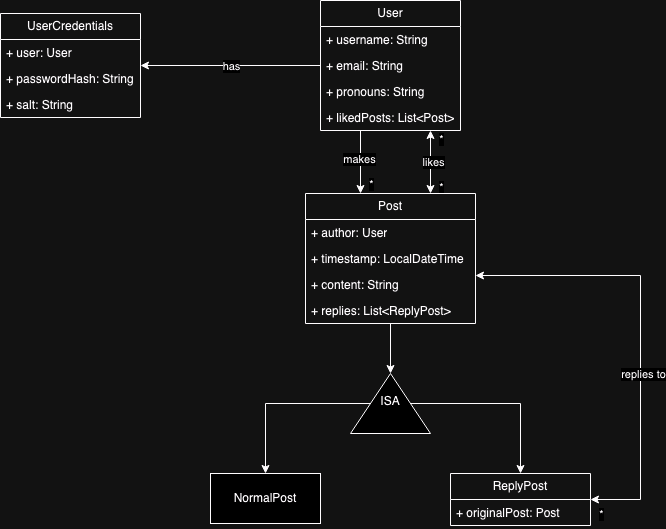

The diagram above was exported from draw.io. Its source (the exported page's mxGraphModel, read from the mxfile embedded in the PNG):
<mxGraphModel dx="2074" dy="714" grid="1" gridSize="10" guides="1" tooltips="1" connect="1" arrows="1" fold="1" page="1" pageScale="1" pageWidth="827" pageHeight="1169" math="0" shadow="0">
  <root>
    <mxCell id="0" />
    <mxCell id="1" parent="0" />
    <mxCell id="ptEiocxcIuUQwgKk9Cg7-54" style="edgeStyle=orthogonalEdgeStyle;rounded=0;orthogonalLoop=1;jettySize=auto;html=1;" edge="1" parent="1" source="ptEiocxcIuUQwgKk9Cg7-42" target="ptEiocxcIuUQwgKk9Cg7-50">
      <mxGeometry relative="1" as="geometry" />
    </mxCell>
    <mxCell id="ptEiocxcIuUQwgKk9Cg7-55" value="has" style="edgeLabel;html=1;align=center;verticalAlign=middle;resizable=0;points=[];" vertex="1" connectable="0" parent="ptEiocxcIuUQwgKk9Cg7-54">
      <mxGeometry x="0.1111" relative="1" as="geometry">
        <mxPoint x="10" as="offset" />
      </mxGeometry>
    </mxCell>
    <mxCell id="ptEiocxcIuUQwgKk9Cg7-60" style="edgeStyle=orthogonalEdgeStyle;rounded=0;orthogonalLoop=1;jettySize=auto;html=1;" edge="1" parent="1" source="ptEiocxcIuUQwgKk9Cg7-42" target="ptEiocxcIuUQwgKk9Cg7-56">
      <mxGeometry relative="1" as="geometry">
        <Array as="points">
          <mxPoint x="400" y="190" />
          <mxPoint x="400" y="190" />
        </Array>
      </mxGeometry>
    </mxCell>
    <mxCell id="ptEiocxcIuUQwgKk9Cg7-61" value="makes" style="edgeLabel;html=1;align=center;verticalAlign=middle;resizable=0;points=[];" vertex="1" connectable="0" parent="ptEiocxcIuUQwgKk9Cg7-60">
      <mxGeometry x="-0.1132" y="-2" relative="1" as="geometry">
        <mxPoint as="offset" />
      </mxGeometry>
    </mxCell>
    <mxCell id="ptEiocxcIuUQwgKk9Cg7-62" value="*" style="edgeLabel;html=1;align=center;verticalAlign=middle;resizable=0;points=[];" vertex="1" connectable="0" parent="ptEiocxcIuUQwgKk9Cg7-60">
      <mxGeometry x="0.6981" y="1" relative="1" as="geometry">
        <mxPoint x="9" as="offset" />
      </mxGeometry>
    </mxCell>
    <mxCell id="ptEiocxcIuUQwgKk9Cg7-96" style="edgeStyle=orthogonalEdgeStyle;rounded=0;orthogonalLoop=1;jettySize=auto;html=1;startArrow=classic;startFill=1;" edge="1" parent="1" source="ptEiocxcIuUQwgKk9Cg7-42" target="ptEiocxcIuUQwgKk9Cg7-56">
      <mxGeometry relative="1" as="geometry">
        <Array as="points">
          <mxPoint x="470" y="190" />
          <mxPoint x="470" y="190" />
        </Array>
      </mxGeometry>
    </mxCell>
    <mxCell id="ptEiocxcIuUQwgKk9Cg7-97" value="likes" style="edgeLabel;html=1;align=center;verticalAlign=middle;resizable=0;points=[];" vertex="1" connectable="0" parent="ptEiocxcIuUQwgKk9Cg7-96">
      <mxGeometry x="-0.0236" y="2" relative="1" as="geometry">
        <mxPoint as="offset" />
      </mxGeometry>
    </mxCell>
    <mxCell id="ptEiocxcIuUQwgKk9Cg7-98" value="*" style="edgeLabel;html=1;align=center;verticalAlign=middle;resizable=0;points=[];" vertex="1" connectable="0" parent="ptEiocxcIuUQwgKk9Cg7-96">
      <mxGeometry x="0.5027" relative="1" as="geometry">
        <mxPoint x="10" y="9" as="offset" />
      </mxGeometry>
    </mxCell>
    <mxCell id="ptEiocxcIuUQwgKk9Cg7-99" value="*" style="edgeLabel;html=1;align=center;verticalAlign=middle;resizable=0;points=[];" vertex="1" connectable="0" parent="ptEiocxcIuUQwgKk9Cg7-96">
      <mxGeometry x="-0.7495" y="2" relative="1" as="geometry">
        <mxPoint x="8" as="offset" />
      </mxGeometry>
    </mxCell>
    <mxCell id="ptEiocxcIuUQwgKk9Cg7-42" value="User" style="swimlane;fontStyle=0;childLayout=stackLayout;horizontal=1;startSize=26;fillColor=none;horizontalStack=0;resizeParent=1;resizeParentMax=0;resizeLast=0;collapsible=1;marginBottom=0;whiteSpace=wrap;html=1;" vertex="1" parent="1">
      <mxGeometry x="360" y="27" width="140" height="130" as="geometry" />
    </mxCell>
    <mxCell id="ptEiocxcIuUQwgKk9Cg7-43" value="+ username: String" style="text;strokeColor=none;fillColor=none;align=left;verticalAlign=top;spacingLeft=4;spacingRight=4;overflow=hidden;rotatable=0;points=[[0,0.5],[1,0.5]];portConstraint=eastwest;whiteSpace=wrap;html=1;" vertex="1" parent="ptEiocxcIuUQwgKk9Cg7-42">
      <mxGeometry y="26" width="140" height="26" as="geometry" />
    </mxCell>
    <mxCell id="ptEiocxcIuUQwgKk9Cg7-44" value="+ email: String" style="text;strokeColor=none;fillColor=none;align=left;verticalAlign=top;spacingLeft=4;spacingRight=4;overflow=hidden;rotatable=0;points=[[0,0.5],[1,0.5]];portConstraint=eastwest;whiteSpace=wrap;html=1;" vertex="1" parent="ptEiocxcIuUQwgKk9Cg7-42">
      <mxGeometry y="52" width="140" height="26" as="geometry" />
    </mxCell>
    <mxCell id="ptEiocxcIuUQwgKk9Cg7-45" value="+ pronouns: String" style="text;strokeColor=none;fillColor=none;align=left;verticalAlign=top;spacingLeft=4;spacingRight=4;overflow=hidden;rotatable=0;points=[[0,0.5],[1,0.5]];portConstraint=eastwest;whiteSpace=wrap;html=1;" vertex="1" parent="ptEiocxcIuUQwgKk9Cg7-42">
      <mxGeometry y="78" width="140" height="26" as="geometry" />
    </mxCell>
    <mxCell id="ptEiocxcIuUQwgKk9Cg7-100" value="+ likedPosts: List&amp;lt;Post&amp;gt;" style="text;strokeColor=none;fillColor=none;align=left;verticalAlign=top;spacingLeft=4;spacingRight=4;overflow=hidden;rotatable=0;points=[[0,0.5],[1,0.5]];portConstraint=eastwest;whiteSpace=wrap;html=1;" vertex="1" parent="ptEiocxcIuUQwgKk9Cg7-42">
      <mxGeometry y="104" width="140" height="26" as="geometry" />
    </mxCell>
    <mxCell id="ptEiocxcIuUQwgKk9Cg7-50" value="UserCredentials" style="swimlane;fontStyle=0;childLayout=stackLayout;horizontal=1;startSize=26;fillColor=none;horizontalStack=0;resizeParent=1;resizeParentMax=0;resizeLast=0;collapsible=1;marginBottom=0;whiteSpace=wrap;html=1;" vertex="1" parent="1">
      <mxGeometry x="40" y="40" width="140" height="104" as="geometry" />
    </mxCell>
    <mxCell id="ptEiocxcIuUQwgKk9Cg7-51" value="+ user: User" style="text;strokeColor=none;fillColor=none;align=left;verticalAlign=top;spacingLeft=4;spacingRight=4;overflow=hidden;rotatable=0;points=[[0,0.5],[1,0.5]];portConstraint=eastwest;whiteSpace=wrap;html=1;" vertex="1" parent="ptEiocxcIuUQwgKk9Cg7-50">
      <mxGeometry y="26" width="140" height="26" as="geometry" />
    </mxCell>
    <mxCell id="ptEiocxcIuUQwgKk9Cg7-52" value="+ passwordHash: String" style="text;strokeColor=none;fillColor=none;align=left;verticalAlign=top;spacingLeft=4;spacingRight=4;overflow=hidden;rotatable=0;points=[[0,0.5],[1,0.5]];portConstraint=eastwest;whiteSpace=wrap;html=1;" vertex="1" parent="ptEiocxcIuUQwgKk9Cg7-50">
      <mxGeometry y="52" width="140" height="26" as="geometry" />
    </mxCell>
    <mxCell id="ptEiocxcIuUQwgKk9Cg7-53" value="+ salt: String" style="text;strokeColor=none;fillColor=none;align=left;verticalAlign=top;spacingLeft=4;spacingRight=4;overflow=hidden;rotatable=0;points=[[0,0.5],[1,0.5]];portConstraint=eastwest;whiteSpace=wrap;html=1;" vertex="1" parent="ptEiocxcIuUQwgKk9Cg7-50">
      <mxGeometry y="78" width="140" height="26" as="geometry" />
    </mxCell>
    <mxCell id="ptEiocxcIuUQwgKk9Cg7-86" style="edgeStyle=orthogonalEdgeStyle;rounded=0;orthogonalLoop=1;jettySize=auto;html=1;" edge="1" parent="1" source="ptEiocxcIuUQwgKk9Cg7-56" target="ptEiocxcIuUQwgKk9Cg7-85">
      <mxGeometry relative="1" as="geometry" />
    </mxCell>
    <mxCell id="ptEiocxcIuUQwgKk9Cg7-56" value="Post" style="swimlane;fontStyle=0;childLayout=stackLayout;horizontal=1;startSize=26;fillColor=none;horizontalStack=0;resizeParent=1;resizeParentMax=0;resizeLast=0;collapsible=1;marginBottom=0;whiteSpace=wrap;html=1;" vertex="1" parent="1">
      <mxGeometry x="345" y="220" width="170" height="130" as="geometry" />
    </mxCell>
    <mxCell id="ptEiocxcIuUQwgKk9Cg7-57" value="+ author: User" style="text;strokeColor=none;fillColor=none;align=left;verticalAlign=top;spacingLeft=4;spacingRight=4;overflow=hidden;rotatable=0;points=[[0,0.5],[1,0.5]];portConstraint=eastwest;whiteSpace=wrap;html=1;" vertex="1" parent="ptEiocxcIuUQwgKk9Cg7-56">
      <mxGeometry y="26" width="170" height="26" as="geometry" />
    </mxCell>
    <mxCell id="ptEiocxcIuUQwgKk9Cg7-58" value="+ timestamp: LocalDateTime" style="text;strokeColor=none;fillColor=none;align=left;verticalAlign=top;spacingLeft=4;spacingRight=4;overflow=hidden;rotatable=0;points=[[0,0.5],[1,0.5]];portConstraint=eastwest;whiteSpace=wrap;html=1;" vertex="1" parent="ptEiocxcIuUQwgKk9Cg7-56">
      <mxGeometry y="52" width="170" height="26" as="geometry" />
    </mxCell>
    <mxCell id="ptEiocxcIuUQwgKk9Cg7-76" value="+ content: String" style="text;strokeColor=none;fillColor=none;align=left;verticalAlign=top;spacingLeft=4;spacingRight=4;overflow=hidden;rotatable=0;points=[[0,0.5],[1,0.5]];portConstraint=eastwest;whiteSpace=wrap;html=1;" vertex="1" parent="ptEiocxcIuUQwgKk9Cg7-56">
      <mxGeometry y="78" width="170" height="26" as="geometry" />
    </mxCell>
    <mxCell id="ptEiocxcIuUQwgKk9Cg7-101" value="+ replies: List&amp;lt;ReplyPost&amp;gt;" style="text;strokeColor=none;fillColor=none;align=left;verticalAlign=top;spacingLeft=4;spacingRight=4;overflow=hidden;rotatable=0;points=[[0,0.5],[1,0.5]];portConstraint=eastwest;whiteSpace=wrap;html=1;" vertex="1" parent="ptEiocxcIuUQwgKk9Cg7-56">
      <mxGeometry y="104" width="170" height="26" as="geometry" />
    </mxCell>
    <mxCell id="ptEiocxcIuUQwgKk9Cg7-88" style="edgeStyle=orthogonalEdgeStyle;rounded=0;orthogonalLoop=1;jettySize=auto;html=1;" edge="1" parent="1" source="ptEiocxcIuUQwgKk9Cg7-85" target="ptEiocxcIuUQwgKk9Cg7-87">
      <mxGeometry relative="1" as="geometry" />
    </mxCell>
    <mxCell id="ptEiocxcIuUQwgKk9Cg7-93" style="edgeStyle=orthogonalEdgeStyle;rounded=0;orthogonalLoop=1;jettySize=auto;html=1;" edge="1" parent="1" source="ptEiocxcIuUQwgKk9Cg7-85" target="ptEiocxcIuUQwgKk9Cg7-89">
      <mxGeometry relative="1" as="geometry" />
    </mxCell>
    <mxCell id="ptEiocxcIuUQwgKk9Cg7-85" value="ISA" style="triangle;whiteSpace=wrap;html=1;textDirection=vertical-lr;rotation=-90;" vertex="1" parent="1">
      <mxGeometry x="400" y="390" width="60" height="80" as="geometry" />
    </mxCell>
    <mxCell id="ptEiocxcIuUQwgKk9Cg7-87" value="NormalPost" style="html=1;whiteSpace=wrap;" vertex="1" parent="1">
      <mxGeometry x="250" y="500" width="110" height="50" as="geometry" />
    </mxCell>
    <mxCell id="ptEiocxcIuUQwgKk9Cg7-94" style="edgeStyle=orthogonalEdgeStyle;rounded=0;orthogonalLoop=1;jettySize=auto;html=1;startArrow=classic;startFill=1;" edge="1" parent="1" source="ptEiocxcIuUQwgKk9Cg7-89" target="ptEiocxcIuUQwgKk9Cg7-56">
      <mxGeometry relative="1" as="geometry">
        <Array as="points">
          <mxPoint x="680" y="526" />
          <mxPoint x="680" y="302" />
        </Array>
      </mxGeometry>
    </mxCell>
    <mxCell id="ptEiocxcIuUQwgKk9Cg7-95" value="replies to" style="edgeLabel;html=1;align=center;verticalAlign=middle;resizable=0;points=[];" vertex="1" connectable="0" parent="ptEiocxcIuUQwgKk9Cg7-94">
      <mxGeometry x="-0.1969" y="-2" relative="1" as="geometry">
        <mxPoint as="offset" />
      </mxGeometry>
    </mxCell>
    <mxCell id="ptEiocxcIuUQwgKk9Cg7-102" value="*" style="edgeLabel;html=1;align=center;verticalAlign=middle;resizable=0;points=[];" vertex="1" connectable="0" parent="ptEiocxcIuUQwgKk9Cg7-94">
      <mxGeometry x="-0.9089" y="-3" relative="1" as="geometry">
        <mxPoint x="-10" y="11" as="offset" />
      </mxGeometry>
    </mxCell>
    <mxCell id="ptEiocxcIuUQwgKk9Cg7-89" value="ReplyPost" style="swimlane;fontStyle=0;childLayout=stackLayout;horizontal=1;startSize=26;fillColor=none;horizontalStack=0;resizeParent=1;resizeParentMax=0;resizeLast=0;collapsible=1;marginBottom=0;whiteSpace=wrap;html=1;" vertex="1" parent="1">
      <mxGeometry x="490" y="500" width="140" height="52" as="geometry" />
    </mxCell>
    <mxCell id="ptEiocxcIuUQwgKk9Cg7-90" value="+ originalPost: Post" style="text;strokeColor=none;fillColor=none;align=left;verticalAlign=top;spacingLeft=4;spacingRight=4;overflow=hidden;rotatable=0;points=[[0,0.5],[1,0.5]];portConstraint=eastwest;whiteSpace=wrap;html=1;" vertex="1" parent="ptEiocxcIuUQwgKk9Cg7-89">
      <mxGeometry y="26" width="140" height="26" as="geometry" />
    </mxCell>
  </root>
</mxGraphModel>